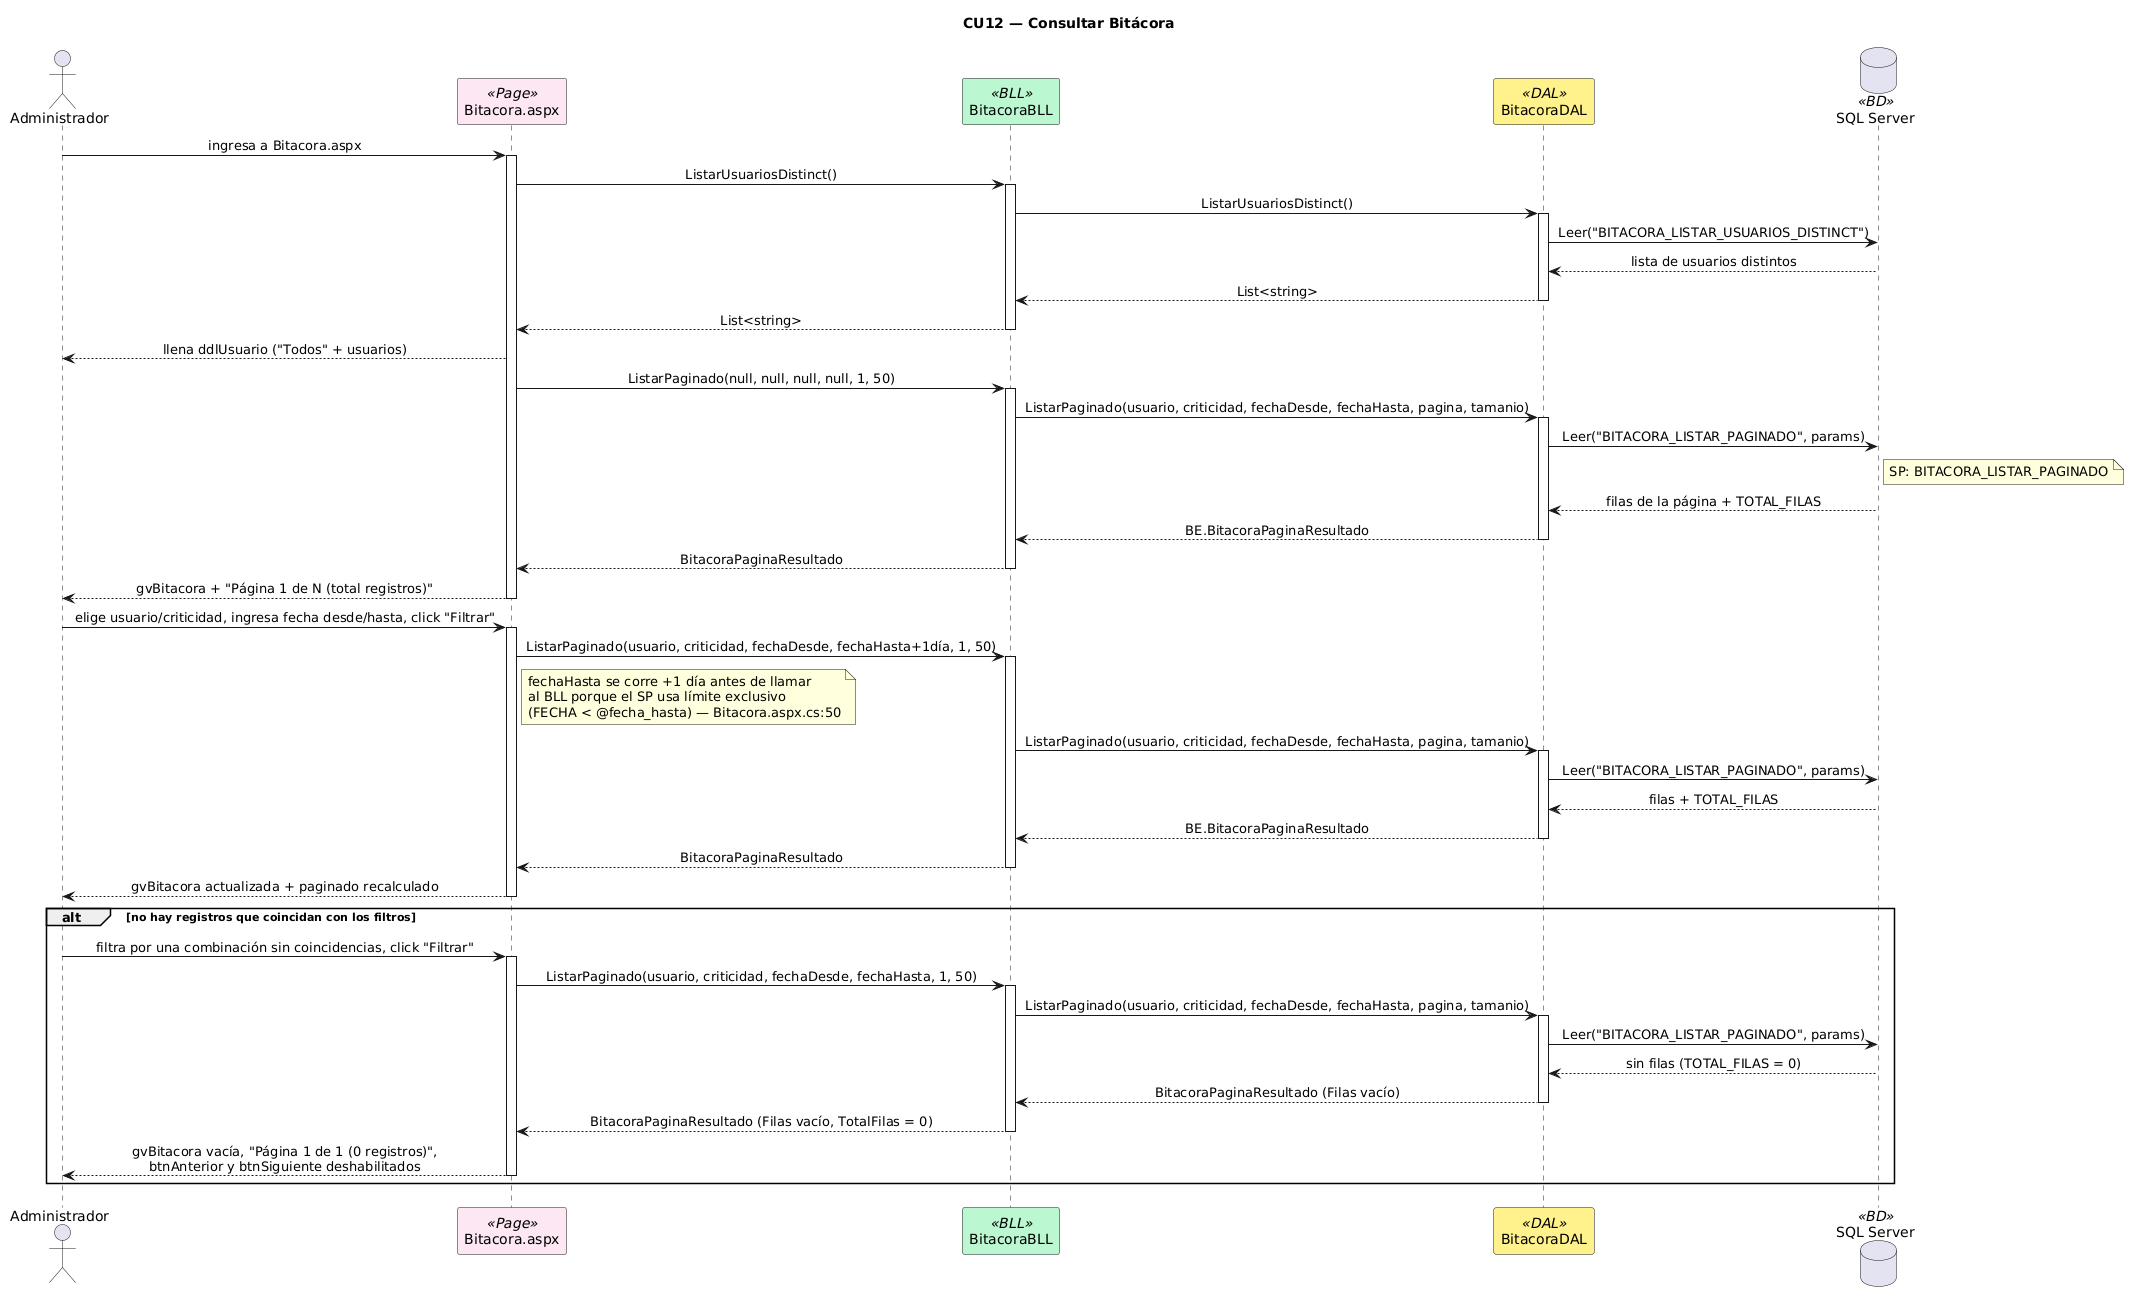

The diagram above was rendered by PlantUML. Its source (embedded in the PNG):
@startuml
title CU12 — Consultar Bitácora
skinparam sequenceMessageAlign center
skinparam shadowing false
skinparam sequenceParticipant {
    BackgroundColor<<Page>> #FCE7F3
    BackgroundColor<<BLL>> #BBF7D0
    BackgroundColor<<DAL>> #FEF08A
    BackgroundColor<<BD>> #DBEAFE
}

actor Administrador as ADM
participant "Bitacora.aspx" as PAGE <<Page>>
participant "BitacoraBLL" as BLL <<BLL>>
participant "BitacoraDAL" as DAL <<DAL>>
database "SQL Server" as DB <<BD>>

ADM -> PAGE : ingresa a Bitacora.aspx
activate PAGE

PAGE -> BLL : ListarUsuariosDistinct()
activate BLL
BLL -> DAL : ListarUsuariosDistinct()
activate DAL
DAL -> DB : Leer("BITACORA_LISTAR_USUARIOS_DISTINCT")
DB --> DAL : lista de usuarios distintos
DAL --> BLL : List<string>
deactivate DAL
BLL --> PAGE : List<string>
deactivate BLL
PAGE --> ADM : llena ddlUsuario ("Todos" + usuarios)

PAGE -> BLL : ListarPaginado(null, null, null, null, 1, 50)
activate BLL
BLL -> DAL : ListarPaginado(usuario, criticidad, fechaDesde, fechaHasta, pagina, tamanio)
activate DAL
DAL -> DB : Leer("BITACORA_LISTAR_PAGINADO", params)
note right of DB : SP: BITACORA_LISTAR_PAGINADO
DB --> DAL : filas de la página + TOTAL_FILAS
DAL --> BLL : BE.BitacoraPaginaResultado
deactivate DAL
BLL --> PAGE : BitacoraPaginaResultado
deactivate BLL
PAGE --> ADM : gvBitacora + "Página 1 de N (total registros)"
deactivate PAGE

ADM -> PAGE : elige usuario/criticidad, ingresa fecha desde/hasta, click "Filtrar"
activate PAGE
PAGE -> BLL : ListarPaginado(usuario, criticidad, fechaDesde, fechaHasta+1día, 1, 50)
activate BLL
note right of PAGE
  fechaHasta se corre +1 día antes de llamar
  al BLL porque el SP usa límite exclusivo
  (FECHA < @fecha_hasta) — Bitacora.aspx.cs:50
end note
BLL -> DAL : ListarPaginado(usuario, criticidad, fechaDesde, fechaHasta, pagina, tamanio)
activate DAL
DAL -> DB : Leer("BITACORA_LISTAR_PAGINADO", params)
DB --> DAL : filas + TOTAL_FILAS
DAL --> BLL : BE.BitacoraPaginaResultado
deactivate DAL
BLL --> PAGE : BitacoraPaginaResultado
deactivate BLL
PAGE --> ADM : gvBitacora actualizada + paginado recalculado
deactivate PAGE

alt no hay registros que coincidan con los filtros
  ADM -> PAGE : filtra por una combinación sin coincidencias, click "Filtrar"
  activate PAGE
  PAGE -> BLL : ListarPaginado(usuario, criticidad, fechaDesde, fechaHasta, 1, 50)
  activate BLL
  BLL -> DAL : ListarPaginado(usuario, criticidad, fechaDesde, fechaHasta, pagina, tamanio)
  activate DAL
  DAL -> DB : Leer("BITACORA_LISTAR_PAGINADO", params)
  DB --> DAL : sin filas (TOTAL_FILAS = 0)
  DAL --> BLL : BitacoraPaginaResultado (Filas vacío)
  deactivate DAL
  BLL --> PAGE : BitacoraPaginaResultado (Filas vacío, TotalFilas = 0)
  deactivate BLL
  PAGE --> ADM : gvBitacora vacía, "Página 1 de 1 (0 registros)",\nbtnAnterior y btnSiguiente deshabilitados
  deactivate PAGE
end
@enduml